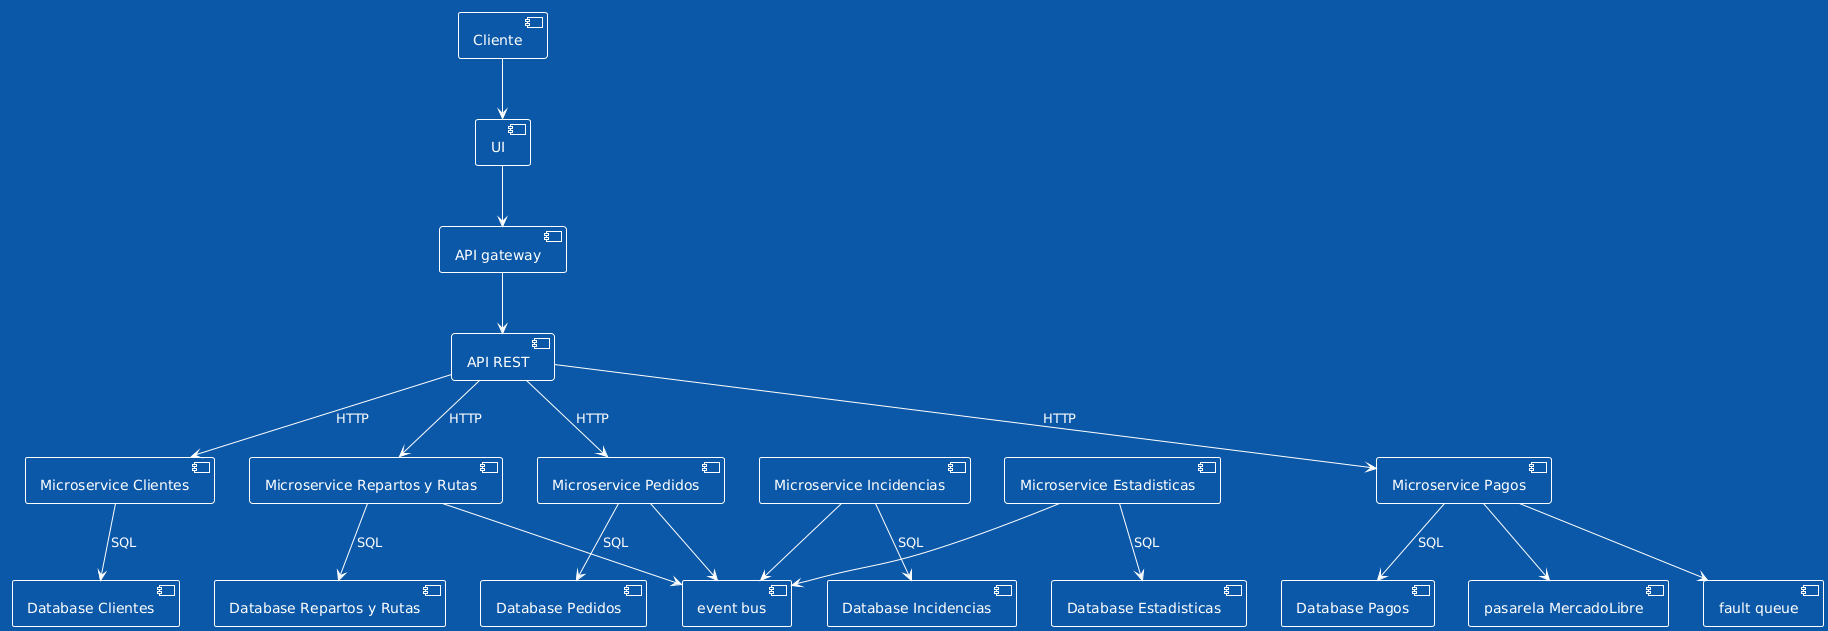

The diagram above was rendered by PlantUML. Its source (embedded in the PNG):
@startuml
!theme amiga
component "UI" as UI

component "API gateway" as AG
  component "API REST" as AR

  component "Microservice Clientes" as MSC
  component "Microservice Pedidos" as MSPE
  component "Microservice Pagos" as MSPA
  component "Database Pagos" as DBPagos
component "pasarela MercadoLibre" as PMP
component "fault queue" as CF 
component "Database Clientes" as DBc
component "Database Pedidos" as DBPe
component "Database Repartos y Rutas" as DBRyP
component "Microservice Repartos y Rutas" as msryp
component "event bus" as eb 

component "Microservice Estadisticas" as e
component "Microservice Incidencias" as i 
component "Database Estadisticas" as DBe
component "Database Incidencias" as DBi
component "Cliente" as u

u --> UI
UI --> AG

AG --> AR

AR --> MSC: HTTP
AR --> MSPE: HTTP
AR --> MSPA: HTTP
AR --> msryp: HTTP
MSPA --> DBPagos: SQL

MSPA --> PMP
MSPA --> CF

MSC --> DBc: SQL
MSPE--> DBPe: SQL
msryp--> DBRyP: SQL
e--> DBe: SQL
i--> DBi: SQL

msryp--> eb
MSPE--> eb
e --> eb
i --> eb
@enduml